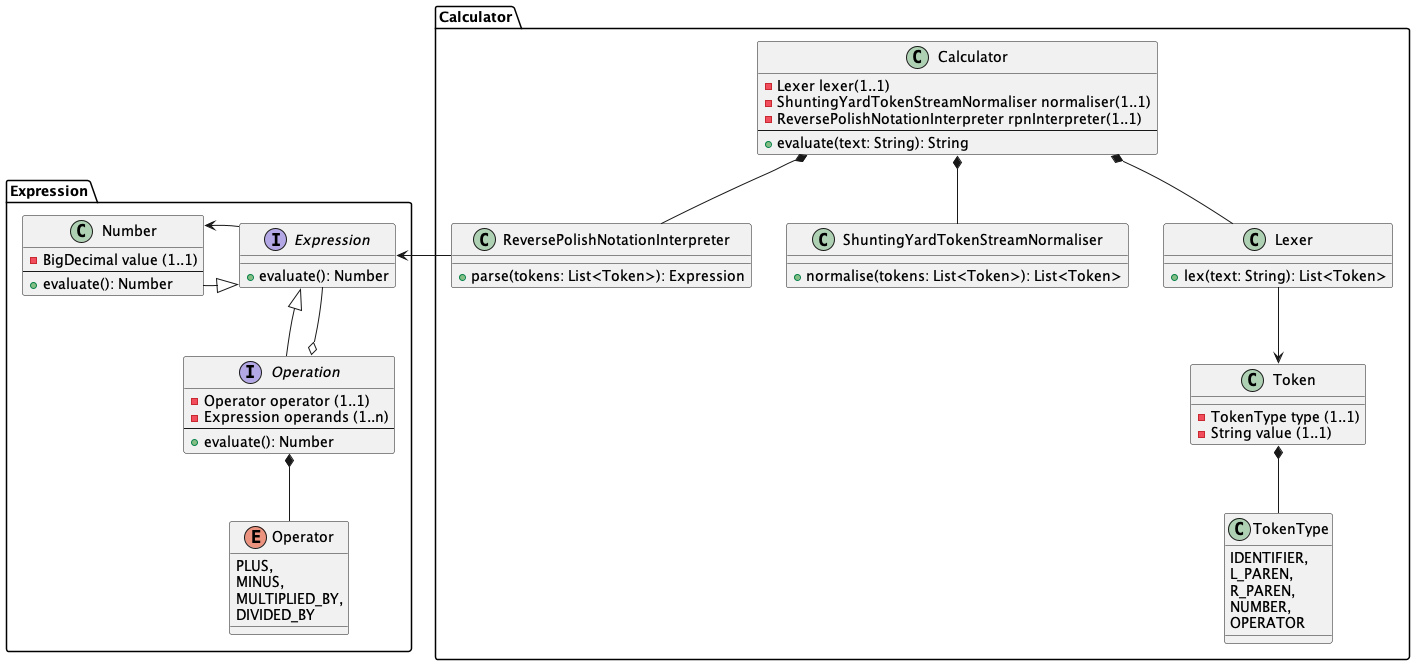

The diagram above was rendered by PlantUML. Its source (embedded in the PNG):
@startuml

package Expression {

  interface Expression {
    +evaluate(): Number
  }

  interface Operation {
      -Operator operator (1..1)
      -Expression operands (1..n)
      --
      +evaluate(): Number
    }

  class Number {
    -BigDecimal value (1..1)
    --
    +evaluate(): Number
  }

  enum Operator {
    PLUS,
    MINUS,
    MULTIPLIED_BY,
    DIVIDED_BY
  }

  Operation o-down- Expression
  Operation *-down- Operator
  Number -up-|> Expression
  Operation -up-|> Expression
}

package Calculator {

  class Calculator {
    -Lexer lexer(1..1)
    -ShuntingYardTokenStreamNormaliser normaliser(1..1)
    -ReversePolishNotationInterpreter rpnInterpreter(1..1)
    --
    +evaluate(text: String): String
  }

  class ShuntingYardTokenStreamNormaliser {
    +normalise(tokens: List<Token>): List<Token>
  }

  class ReversePolishNotationInterpreter {
    +parse(tokens: List<Token>): Expression
  }

  class Lexer {
    +lex(text: String): List<Token>
  }

  class Token {
    -TokenType type (1..1)
    -String value (1..1)
  }

  class TokenType {
    IDENTIFIER,
    L_PAREN,
    R_PAREN,
    NUMBER,
    OPERATOR
  }

  Calculator *-down- Lexer
  Calculator *-down- ReversePolishNotationInterpreter
  Calculator *-down- ShuntingYardTokenStreamNormaliser
  ReversePolishNotationInterpreter -right-> Expression
  Token *-down- TokenType
  Lexer -down-> Token
  Expression -left-> Number
}


@enduml